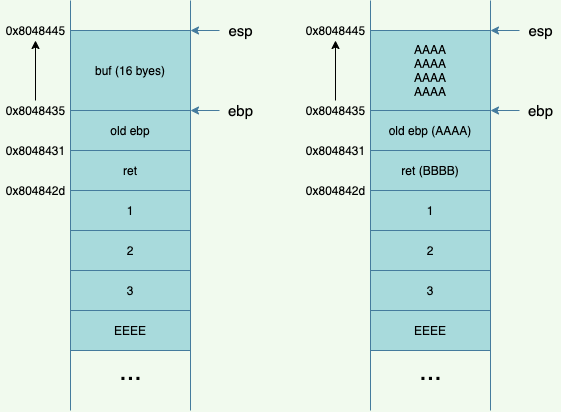

The diagram above was exported from draw.io. Its source (the exported page's mxGraphModel, read from the mxfile embedded in the PNG):
<mxGraphModel dx="874" dy="621" grid="1" gridSize="10" guides="1" tooltips="1" connect="1" arrows="1" fold="1" page="1" pageScale="1" pageWidth="827" pageHeight="1169" background="#F1FAEE" math="0" shadow="0">
  <root>
    <mxCell id="0" />
    <mxCell id="1" parent="0" />
    <mxCell id="84" value="EEEE" style="rounded=0;whiteSpace=wrap;html=1;fillColor=#A8DADC;strokeColor=#457B9D;fontColor=#000000;" parent="1" vertex="1">
      <mxGeometry x="180" y="390" width="120" height="40" as="geometry" />
    </mxCell>
    <mxCell id="85" value="" style="endArrow=none;html=1;labelBackgroundColor=#F1FAEE;strokeColor=#457B9D;fontColor=#000000;" parent="1" edge="1">
      <mxGeometry width="50" height="50" relative="1" as="geometry">
        <mxPoint x="180" y="490" as="sourcePoint" />
        <mxPoint x="180" y="430" as="targetPoint" />
      </mxGeometry>
    </mxCell>
    <mxCell id="86" value="" style="endArrow=none;html=1;labelBackgroundColor=#F1FAEE;strokeColor=#457B9D;fontColor=#000000;" parent="1" edge="1">
      <mxGeometry width="50" height="50" relative="1" as="geometry">
        <mxPoint x="300" y="490" as="sourcePoint" />
        <mxPoint x="300" y="430" as="targetPoint" />
      </mxGeometry>
    </mxCell>
    <mxCell id="87" value="" style="endArrow=none;html=1;labelBackgroundColor=#F1FAEE;strokeColor=#457B9D;fontColor=#000000;" parent="1" edge="1">
      <mxGeometry width="50" height="50" relative="1" as="geometry">
        <mxPoint x="180" y="390" as="sourcePoint" />
        <mxPoint x="180" y="330" as="targetPoint" />
      </mxGeometry>
    </mxCell>
    <mxCell id="88" value="" style="endArrow=none;html=1;labelBackgroundColor=#F1FAEE;strokeColor=#457B9D;fontColor=#000000;" parent="1" edge="1">
      <mxGeometry width="50" height="50" relative="1" as="geometry">
        <mxPoint x="300" y="390" as="sourcePoint" />
        <mxPoint x="300" y="330" as="targetPoint" />
      </mxGeometry>
    </mxCell>
    <mxCell id="89" value="&lt;font style=&quot;font-size: 27px&quot;&gt;...&lt;/font&gt;" style="text;html=1;align=center;verticalAlign=middle;resizable=0;points=[];autosize=1;fontColor=#000000;" parent="1" vertex="1">
      <mxGeometry x="220" y="440" width="40" height="20" as="geometry" />
    </mxCell>
    <mxCell id="90" value="3" style="rounded=0;whiteSpace=wrap;html=1;fillColor=#A8DADC;strokeColor=#457B9D;fontColor=#000000;" parent="1" vertex="1">
      <mxGeometry x="180" y="350" width="120" height="40" as="geometry" />
    </mxCell>
    <mxCell id="91" value="2" style="rounded=0;whiteSpace=wrap;html=1;fillColor=#A8DADC;strokeColor=#457B9D;fontColor=#000000;" parent="1" vertex="1">
      <mxGeometry x="180" y="310" width="120" height="40" as="geometry" />
    </mxCell>
    <mxCell id="92" value="" style="endArrow=none;html=1;labelBackgroundColor=#F1FAEE;strokeColor=#457B9D;fontColor=#000000;" parent="1" edge="1">
      <mxGeometry width="50" height="50" relative="1" as="geometry">
        <mxPoint x="180" y="310" as="sourcePoint" />
        <mxPoint x="180" y="250" as="targetPoint" />
      </mxGeometry>
    </mxCell>
    <mxCell id="93" value="" style="endArrow=none;html=1;labelBackgroundColor=#F1FAEE;strokeColor=#457B9D;fontColor=#000000;" parent="1" edge="1">
      <mxGeometry width="50" height="50" relative="1" as="geometry">
        <mxPoint x="300" y="310" as="sourcePoint" />
        <mxPoint x="300" y="250" as="targetPoint" />
      </mxGeometry>
    </mxCell>
    <mxCell id="94" value="1" style="rounded=0;whiteSpace=wrap;html=1;fillColor=#A8DADC;strokeColor=#457B9D;fontColor=#000000;" parent="1" vertex="1">
      <mxGeometry x="180" y="270" width="120" height="40" as="geometry" />
    </mxCell>
    <mxCell id="96" value="" style="endArrow=none;html=1;labelBackgroundColor=#F1FAEE;strokeColor=#457B9D;fontColor=#000000;" parent="1" edge="1">
      <mxGeometry width="50" height="50" relative="1" as="geometry">
        <mxPoint x="180" y="250" as="sourcePoint" />
        <mxPoint x="180" y="190" as="targetPoint" />
      </mxGeometry>
    </mxCell>
    <mxCell id="97" value="" style="endArrow=none;html=1;labelBackgroundColor=#F1FAEE;strokeColor=#457B9D;fontColor=#000000;" parent="1" edge="1">
      <mxGeometry width="50" height="50" relative="1" as="geometry">
        <mxPoint x="300" y="250" as="sourcePoint" />
        <mxPoint x="300" y="190" as="targetPoint" />
      </mxGeometry>
    </mxCell>
    <mxCell id="98" value="ret" style="rounded=0;whiteSpace=wrap;html=1;fillColor=#A8DADC;strokeColor=#457B9D;fontColor=#000000;" parent="1" vertex="1">
      <mxGeometry x="180" y="230" width="120" height="40" as="geometry" />
    </mxCell>
    <mxCell id="99" value="old ebp" style="rounded=0;whiteSpace=wrap;html=1;fillColor=#A8DADC;strokeColor=#457B9D;fontColor=#000000;" parent="1" vertex="1">
      <mxGeometry x="180" y="190" width="120" height="40" as="geometry" />
    </mxCell>
    <mxCell id="100" value="" style="endArrow=none;html=1;labelBackgroundColor=#F1FAEE;strokeColor=#457B9D;fontColor=#000000;" parent="1" edge="1">
      <mxGeometry width="50" height="50" relative="1" as="geometry">
        <mxPoint x="180" y="200" as="sourcePoint" />
        <mxPoint x="180" y="140" as="targetPoint" />
      </mxGeometry>
    </mxCell>
    <mxCell id="101" value="" style="endArrow=none;html=1;labelBackgroundColor=#F1FAEE;strokeColor=#457B9D;fontColor=#000000;" parent="1" edge="1">
      <mxGeometry width="50" height="50" relative="1" as="geometry">
        <mxPoint x="300" y="200" as="sourcePoint" />
        <mxPoint x="300" y="140" as="targetPoint" />
      </mxGeometry>
    </mxCell>
    <mxCell id="117" value="" style="endArrow=classic;html=1;labelBackgroundColor=#F1FAEE;strokeColor=#457B9D;fontColor=#000000;" parent="1" edge="1">
      <mxGeometry width="50" height="50" relative="1" as="geometry">
        <mxPoint x="329" y="190" as="sourcePoint" />
        <mxPoint x="300" y="190" as="targetPoint" />
      </mxGeometry>
    </mxCell>
    <mxCell id="118" value="ebp" style="text;html=1;align=center;verticalAlign=middle;resizable=0;points=[];autosize=1;fontSize=15;fontColor=#000000;" parent="1" vertex="1">
      <mxGeometry x="330" y="180" width="40" height="20" as="geometry" />
    </mxCell>
    <mxCell id="IIqonXlB04T27Yrf_jZz-129" value="" style="endArrow=none;html=1;labelBackgroundColor=#F1FAEE;strokeColor=#457B9D;fontColor=#000000;" parent="1" edge="1">
      <mxGeometry width="50" height="50" relative="1" as="geometry">
        <mxPoint x="180" y="140" as="sourcePoint" />
        <mxPoint x="180" y="80" as="targetPoint" />
      </mxGeometry>
    </mxCell>
    <mxCell id="IIqonXlB04T27Yrf_jZz-130" value="" style="endArrow=none;html=1;labelBackgroundColor=#F1FAEE;strokeColor=#457B9D;fontColor=#000000;" parent="1" edge="1">
      <mxGeometry width="50" height="50" relative="1" as="geometry">
        <mxPoint x="300" y="140" as="sourcePoint" />
        <mxPoint x="300" y="80" as="targetPoint" />
      </mxGeometry>
    </mxCell>
    <mxCell id="IIqonXlB04T27Yrf_jZz-133" value="" style="endArrow=none;html=1;labelBackgroundColor=#F1FAEE;strokeColor=#457B9D;fontColor=#000000;" parent="1" edge="1">
      <mxGeometry width="50" height="50" relative="1" as="geometry">
        <mxPoint x="180" y="110" as="sourcePoint" />
        <mxPoint x="300" y="110" as="targetPoint" />
      </mxGeometry>
    </mxCell>
    <mxCell id="IIqonXlB04T27Yrf_jZz-134" value="esp" style="text;html=1;align=center;verticalAlign=middle;resizable=0;points=[];autosize=1;fontSize=15;fontColor=#000000;" parent="1" vertex="1">
      <mxGeometry x="330" y="100" width="40" height="20" as="geometry" />
    </mxCell>
    <mxCell id="IIqonXlB04T27Yrf_jZz-135" value="" style="endArrow=classic;html=1;labelBackgroundColor=#F1FAEE;strokeColor=#457B9D;fontColor=#000000;" parent="1" edge="1">
      <mxGeometry width="50" height="50" relative="1" as="geometry">
        <mxPoint x="329" y="110" as="sourcePoint" />
        <mxPoint x="300" y="110" as="targetPoint" />
      </mxGeometry>
    </mxCell>
    <mxCell id="119" value="buf (16 byes)" style="rounded=0;whiteSpace=wrap;html=1;fillColor=#A8DADC;strokeColor=#457B9D;fontColor=#000000;" vertex="1" parent="1">
      <mxGeometry x="180" y="110" width="120" height="80" as="geometry" />
    </mxCell>
    <mxCell id="122" value="" style="edgeStyle=orthogonalEdgeStyle;rounded=0;orthogonalLoop=1;jettySize=auto;html=1;" edge="1" parent="1" source="120" target="121">
      <mxGeometry relative="1" as="geometry" />
    </mxCell>
    <mxCell id="120" value="&lt;font color=&quot;#000000&quot;&gt;0x8048435&lt;/font&gt;" style="text;html=1;align=center;verticalAlign=middle;resizable=0;points=[];autosize=1;" vertex="1" parent="1">
      <mxGeometry x="110" y="180" width="70" height="20" as="geometry" />
    </mxCell>
    <mxCell id="121" value="&lt;font color=&quot;#000000&quot;&gt;0x8048445&lt;/font&gt;" style="text;html=1;align=center;verticalAlign=middle;resizable=0;points=[];autosize=1;" vertex="1" parent="1">
      <mxGeometry x="110" y="100" width="70" height="20" as="geometry" />
    </mxCell>
    <mxCell id="123" value="&lt;font color=&quot;#000000&quot;&gt;0x8048431&lt;/font&gt;" style="text;html=1;align=center;verticalAlign=middle;resizable=0;points=[];autosize=1;" vertex="1" parent="1">
      <mxGeometry x="110" y="220" width="70" height="20" as="geometry" />
    </mxCell>
    <mxCell id="124" value="&lt;font color=&quot;#000000&quot;&gt;0x804842d&lt;/font&gt;" style="text;html=1;align=center;verticalAlign=middle;resizable=0;points=[];autosize=1;" vertex="1" parent="1">
      <mxGeometry x="110" y="260" width="70" height="20" as="geometry" />
    </mxCell>
    <mxCell id="125" value="EEEE" style="rounded=0;whiteSpace=wrap;html=1;fillColor=#A8DADC;strokeColor=#457B9D;fontColor=#000000;" vertex="1" parent="1">
      <mxGeometry x="480" y="390" width="120" height="40" as="geometry" />
    </mxCell>
    <mxCell id="126" value="" style="endArrow=none;html=1;labelBackgroundColor=#F1FAEE;strokeColor=#457B9D;fontColor=#000000;" edge="1" parent="1">
      <mxGeometry width="50" height="50" relative="1" as="geometry">
        <mxPoint x="480" y="490" as="sourcePoint" />
        <mxPoint x="480" y="430" as="targetPoint" />
      </mxGeometry>
    </mxCell>
    <mxCell id="127" value="" style="endArrow=none;html=1;labelBackgroundColor=#F1FAEE;strokeColor=#457B9D;fontColor=#000000;" edge="1" parent="1">
      <mxGeometry width="50" height="50" relative="1" as="geometry">
        <mxPoint x="600" y="490" as="sourcePoint" />
        <mxPoint x="600" y="430" as="targetPoint" />
      </mxGeometry>
    </mxCell>
    <mxCell id="128" value="" style="endArrow=none;html=1;labelBackgroundColor=#F1FAEE;strokeColor=#457B9D;fontColor=#000000;" edge="1" parent="1">
      <mxGeometry width="50" height="50" relative="1" as="geometry">
        <mxPoint x="480" y="390" as="sourcePoint" />
        <mxPoint x="480" y="330" as="targetPoint" />
      </mxGeometry>
    </mxCell>
    <mxCell id="129" value="" style="endArrow=none;html=1;labelBackgroundColor=#F1FAEE;strokeColor=#457B9D;fontColor=#000000;" edge="1" parent="1">
      <mxGeometry width="50" height="50" relative="1" as="geometry">
        <mxPoint x="600" y="390" as="sourcePoint" />
        <mxPoint x="600" y="330" as="targetPoint" />
      </mxGeometry>
    </mxCell>
    <mxCell id="130" value="&lt;font style=&quot;font-size: 27px&quot;&gt;...&lt;/font&gt;" style="text;html=1;align=center;verticalAlign=middle;resizable=0;points=[];autosize=1;fontColor=#000000;" vertex="1" parent="1">
      <mxGeometry x="520" y="440" width="40" height="20" as="geometry" />
    </mxCell>
    <mxCell id="131" value="3" style="rounded=0;whiteSpace=wrap;html=1;fillColor=#A8DADC;strokeColor=#457B9D;fontColor=#000000;" vertex="1" parent="1">
      <mxGeometry x="480" y="350" width="120" height="40" as="geometry" />
    </mxCell>
    <mxCell id="132" value="2" style="rounded=0;whiteSpace=wrap;html=1;fillColor=#A8DADC;strokeColor=#457B9D;fontColor=#000000;" vertex="1" parent="1">
      <mxGeometry x="480" y="310" width="120" height="40" as="geometry" />
    </mxCell>
    <mxCell id="133" value="" style="endArrow=none;html=1;labelBackgroundColor=#F1FAEE;strokeColor=#457B9D;fontColor=#000000;" edge="1" parent="1">
      <mxGeometry width="50" height="50" relative="1" as="geometry">
        <mxPoint x="480" y="310" as="sourcePoint" />
        <mxPoint x="480" y="250" as="targetPoint" />
      </mxGeometry>
    </mxCell>
    <mxCell id="134" value="" style="endArrow=none;html=1;labelBackgroundColor=#F1FAEE;strokeColor=#457B9D;fontColor=#000000;" edge="1" parent="1">
      <mxGeometry width="50" height="50" relative="1" as="geometry">
        <mxPoint x="600" y="310" as="sourcePoint" />
        <mxPoint x="600" y="250" as="targetPoint" />
      </mxGeometry>
    </mxCell>
    <mxCell id="135" value="1" style="rounded=0;whiteSpace=wrap;html=1;fillColor=#A8DADC;strokeColor=#457B9D;fontColor=#000000;" vertex="1" parent="1">
      <mxGeometry x="480" y="270" width="120" height="40" as="geometry" />
    </mxCell>
    <mxCell id="136" value="" style="endArrow=none;html=1;labelBackgroundColor=#F1FAEE;strokeColor=#457B9D;fontColor=#000000;" edge="1" parent="1">
      <mxGeometry width="50" height="50" relative="1" as="geometry">
        <mxPoint x="480" y="250" as="sourcePoint" />
        <mxPoint x="480" y="190" as="targetPoint" />
      </mxGeometry>
    </mxCell>
    <mxCell id="137" value="" style="endArrow=none;html=1;labelBackgroundColor=#F1FAEE;strokeColor=#457B9D;fontColor=#000000;" edge="1" parent="1">
      <mxGeometry width="50" height="50" relative="1" as="geometry">
        <mxPoint x="600" y="250" as="sourcePoint" />
        <mxPoint x="600" y="190" as="targetPoint" />
      </mxGeometry>
    </mxCell>
    <mxCell id="138" value="ret (BBBB)" style="rounded=0;whiteSpace=wrap;html=1;fillColor=#A8DADC;strokeColor=#457B9D;fontColor=#000000;" vertex="1" parent="1">
      <mxGeometry x="480" y="230" width="120" height="40" as="geometry" />
    </mxCell>
    <mxCell id="139" value="old ebp (AAAA)" style="rounded=0;whiteSpace=wrap;html=1;fillColor=#A8DADC;strokeColor=#457B9D;fontColor=#000000;" vertex="1" parent="1">
      <mxGeometry x="480" y="190" width="120" height="40" as="geometry" />
    </mxCell>
    <mxCell id="140" value="" style="endArrow=none;html=1;labelBackgroundColor=#F1FAEE;strokeColor=#457B9D;fontColor=#000000;" edge="1" parent="1">
      <mxGeometry width="50" height="50" relative="1" as="geometry">
        <mxPoint x="480" y="200" as="sourcePoint" />
        <mxPoint x="480" y="140" as="targetPoint" />
      </mxGeometry>
    </mxCell>
    <mxCell id="141" value="" style="endArrow=none;html=1;labelBackgroundColor=#F1FAEE;strokeColor=#457B9D;fontColor=#000000;" edge="1" parent="1">
      <mxGeometry width="50" height="50" relative="1" as="geometry">
        <mxPoint x="600" y="200" as="sourcePoint" />
        <mxPoint x="600" y="140" as="targetPoint" />
      </mxGeometry>
    </mxCell>
    <mxCell id="142" value="" style="endArrow=classic;html=1;labelBackgroundColor=#F1FAEE;strokeColor=#457B9D;fontColor=#000000;" edge="1" parent="1">
      <mxGeometry width="50" height="50" relative="1" as="geometry">
        <mxPoint x="629" y="190" as="sourcePoint" />
        <mxPoint x="600" y="190" as="targetPoint" />
      </mxGeometry>
    </mxCell>
    <mxCell id="143" value="ebp" style="text;html=1;align=center;verticalAlign=middle;resizable=0;points=[];autosize=1;fontSize=15;fontColor=#000000;" vertex="1" parent="1">
      <mxGeometry x="630" y="180" width="40" height="20" as="geometry" />
    </mxCell>
    <mxCell id="144" value="" style="endArrow=none;html=1;labelBackgroundColor=#F1FAEE;strokeColor=#457B9D;fontColor=#000000;" edge="1" parent="1">
      <mxGeometry width="50" height="50" relative="1" as="geometry">
        <mxPoint x="480" y="140" as="sourcePoint" />
        <mxPoint x="480" y="80" as="targetPoint" />
      </mxGeometry>
    </mxCell>
    <mxCell id="145" value="" style="endArrow=none;html=1;labelBackgroundColor=#F1FAEE;strokeColor=#457B9D;fontColor=#000000;" edge="1" parent="1">
      <mxGeometry width="50" height="50" relative="1" as="geometry">
        <mxPoint x="600" y="140" as="sourcePoint" />
        <mxPoint x="600" y="80" as="targetPoint" />
      </mxGeometry>
    </mxCell>
    <mxCell id="146" value="" style="endArrow=none;html=1;labelBackgroundColor=#F1FAEE;strokeColor=#457B9D;fontColor=#000000;" edge="1" parent="1">
      <mxGeometry width="50" height="50" relative="1" as="geometry">
        <mxPoint x="480" y="110" as="sourcePoint" />
        <mxPoint x="600" y="110" as="targetPoint" />
      </mxGeometry>
    </mxCell>
    <mxCell id="147" value="esp" style="text;html=1;align=center;verticalAlign=middle;resizable=0;points=[];autosize=1;fontSize=15;fontColor=#000000;" vertex="1" parent="1">
      <mxGeometry x="630" y="100" width="40" height="20" as="geometry" />
    </mxCell>
    <mxCell id="148" value="" style="endArrow=classic;html=1;labelBackgroundColor=#F1FAEE;strokeColor=#457B9D;fontColor=#000000;" edge="1" parent="1">
      <mxGeometry width="50" height="50" relative="1" as="geometry">
        <mxPoint x="629" y="110" as="sourcePoint" />
        <mxPoint x="600" y="110" as="targetPoint" />
      </mxGeometry>
    </mxCell>
    <mxCell id="149" value="AAAA&lt;br&gt;AAAA&lt;br&gt;AAAA&lt;br&gt;AAAA" style="rounded=0;whiteSpace=wrap;html=1;fillColor=#A8DADC;strokeColor=#457B9D;fontColor=#000000;" vertex="1" parent="1">
      <mxGeometry x="480" y="110" width="120" height="80" as="geometry" />
    </mxCell>
    <mxCell id="150" value="" style="edgeStyle=orthogonalEdgeStyle;rounded=0;orthogonalLoop=1;jettySize=auto;html=1;" edge="1" source="151" target="152" parent="1">
      <mxGeometry relative="1" as="geometry" />
    </mxCell>
    <mxCell id="151" value="&lt;font color=&quot;#000000&quot;&gt;0x8048435&lt;/font&gt;" style="text;html=1;align=center;verticalAlign=middle;resizable=0;points=[];autosize=1;" vertex="1" parent="1">
      <mxGeometry x="410" y="180" width="70" height="20" as="geometry" />
    </mxCell>
    <mxCell id="152" value="&lt;font color=&quot;#000000&quot;&gt;0x8048445&lt;/font&gt;" style="text;html=1;align=center;verticalAlign=middle;resizable=0;points=[];autosize=1;" vertex="1" parent="1">
      <mxGeometry x="410" y="100" width="70" height="20" as="geometry" />
    </mxCell>
    <mxCell id="153" value="&lt;font color=&quot;#000000&quot;&gt;0x8048431&lt;/font&gt;" style="text;html=1;align=center;verticalAlign=middle;resizable=0;points=[];autosize=1;" vertex="1" parent="1">
      <mxGeometry x="410" y="220" width="70" height="20" as="geometry" />
    </mxCell>
    <mxCell id="154" value="&lt;font color=&quot;#000000&quot;&gt;0x804842d&lt;/font&gt;" style="text;html=1;align=center;verticalAlign=middle;resizable=0;points=[];autosize=1;" vertex="1" parent="1">
      <mxGeometry x="410" y="260" width="70" height="20" as="geometry" />
    </mxCell>
  </root>
</mxGraphModel>